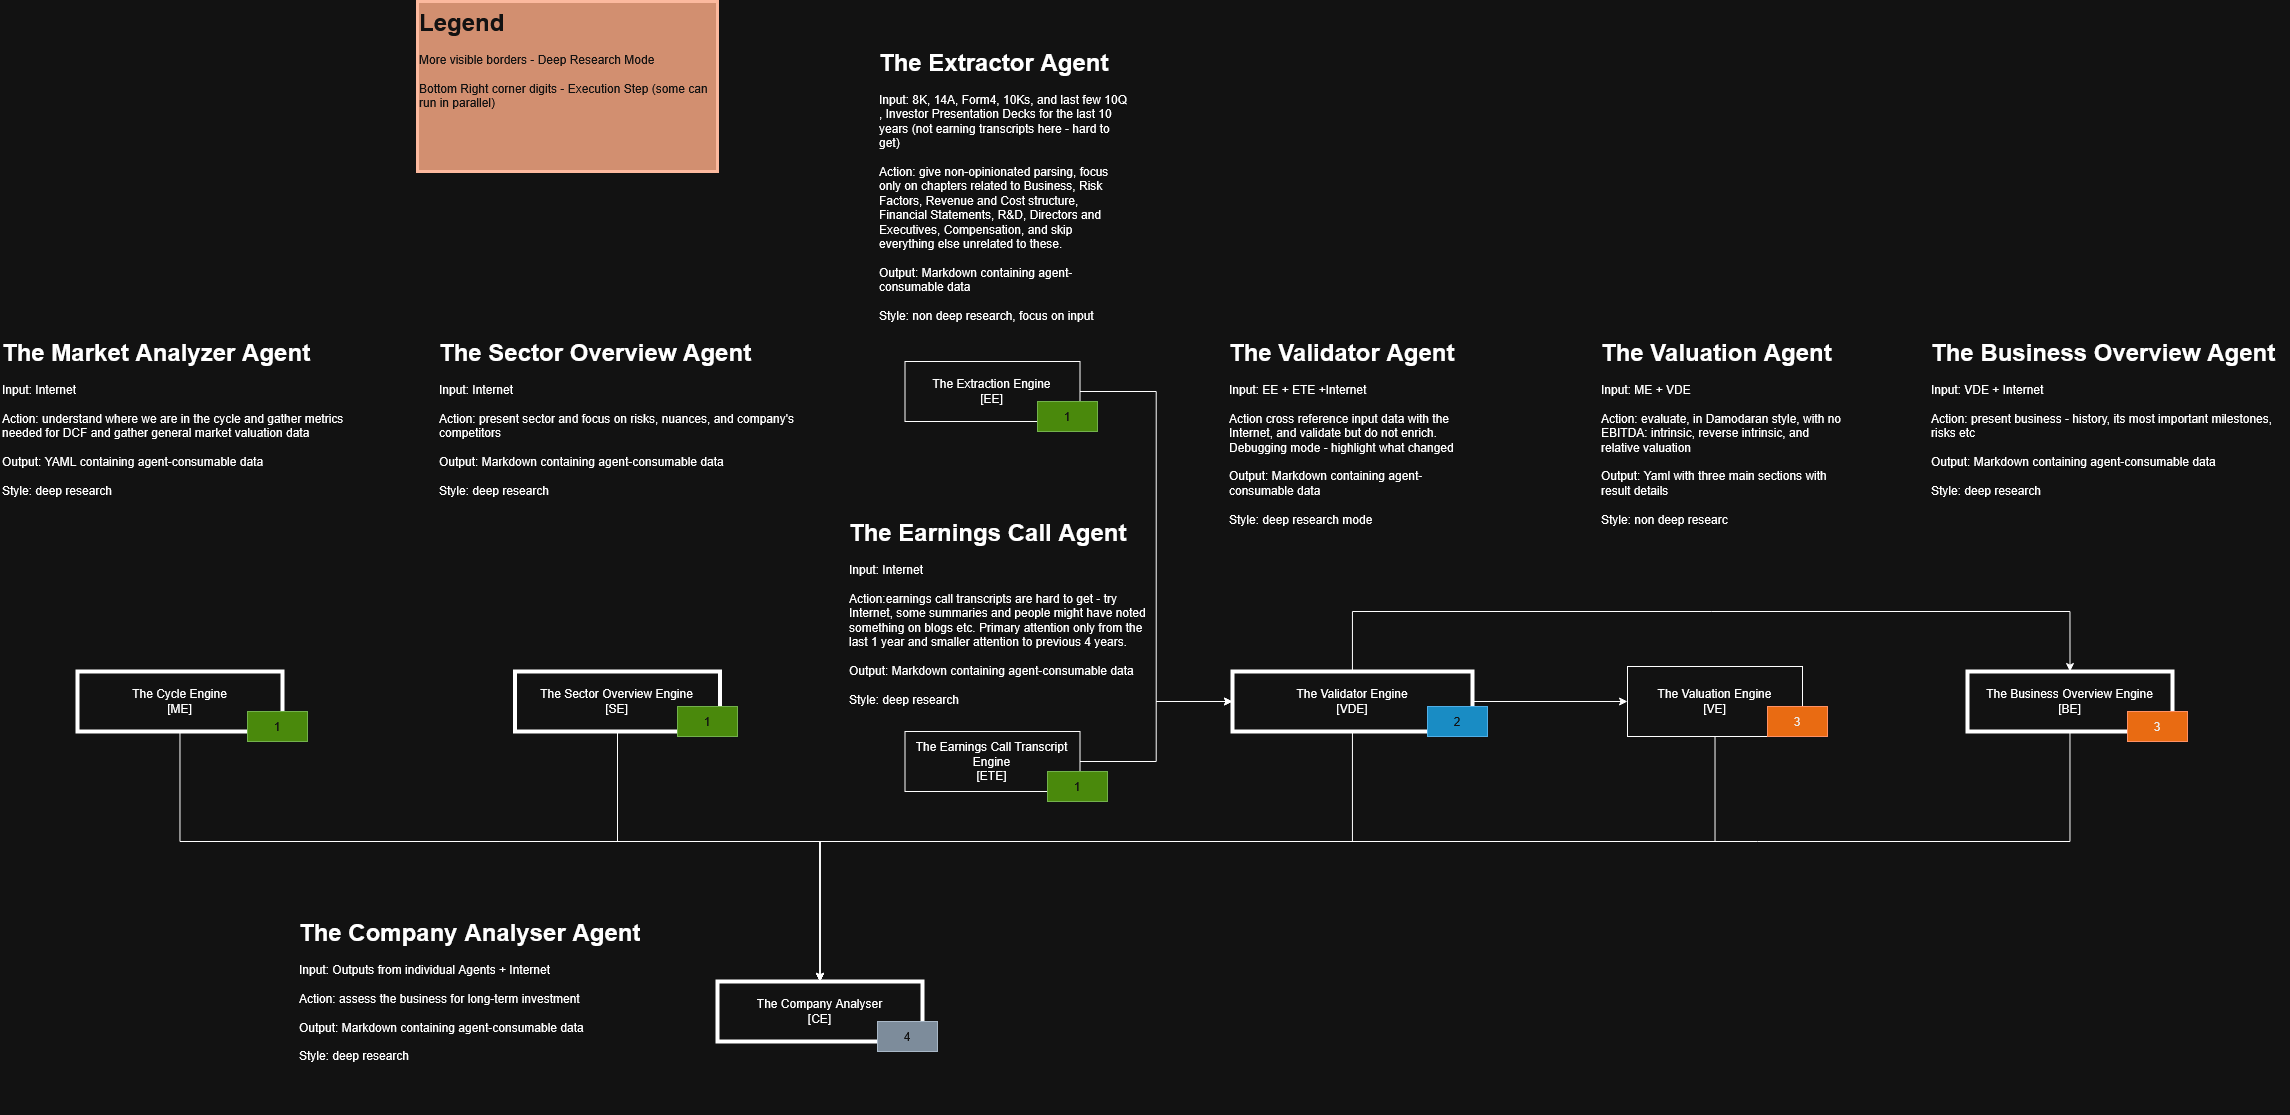

The diagram above was exported from draw.io. Its source (the exported page's mxGraphModel, read from the mxfile embedded in the PNG):
<mxGraphModel dx="3318" dy="2016" grid="1" gridSize="10" guides="1" tooltips="1" connect="1" arrows="1" fold="1" page="1" pageScale="1" pageWidth="850" pageHeight="1100" math="0" shadow="0">
  <root>
    <mxCell id="0" />
    <mxCell id="1" parent="0" />
    <mxCell id="krVF8poIIhshtyXyTykB-18" edge="1" parent="1" source="krVF8poIIhshtyXyTykB-1" style="edgeStyle=orthogonalEdgeStyle;rounded=0;orthogonalLoop=1;jettySize=auto;html=1;entryX=0;entryY=0.5;entryDx=0;entryDy=0;" target="krVF8poIIhshtyXyTykB-12">
      <mxGeometry relative="1" as="geometry" />
    </mxCell>
    <mxCell id="krVF8poIIhshtyXyTykB-1" parent="1" style="rounded=0;whiteSpace=wrap;html=1;" value="&lt;div&gt;The Extraction Engine&lt;/div&gt;&lt;div&gt;[EE]&lt;/div&gt;" vertex="1">
      <mxGeometry height="60" width="175" x="-492.5" y="-20" as="geometry" />
    </mxCell>
    <mxCell id="krVF8poIIhshtyXyTykB-2" parent="1" style="text;html=1;whiteSpace=wrap;overflow=hidden;rounded=0;" value="&lt;h1 style=&quot;margin-top: 0px;&quot;&gt;The Extractor Agent&lt;/h1&gt;&lt;div&gt;Input: 8K, 14A, Form4, 10Ks, and last few 10Q ,&amp;nbsp;Investor Presentation Decks&amp;nbsp;for the last 10 years (not earning transcripts here - hard to get)&lt;/div&gt;&lt;div&gt;&lt;br&gt;&lt;/div&gt;&lt;div&gt;Action: give non-opinionated parsing, focus only on chapters related to Business, Risk Factors, Revenue and Cost structure, Financial Statements, R&amp;amp;D, Directors and Executives, Compensation, and skip everything else unrelated to these.&amp;nbsp;&lt;/div&gt;&lt;div&gt;&lt;br&gt;&lt;/div&gt;&lt;div&gt;Output: Markdown containing agent-consumable data&lt;/div&gt;&lt;div&gt;&lt;br&gt;&lt;/div&gt;&lt;div&gt;Style: non deep research, focus on input documents.&lt;/div&gt;" vertex="1">
      <mxGeometry height="280" width="250" x="-520" y="-340" as="geometry" />
    </mxCell>
    <mxCell id="krVF8poIIhshtyXyTykB-35" edge="1" parent="1" source="krVF8poIIhshtyXyTykB-3" style="edgeStyle=orthogonalEdgeStyle;rounded=0;orthogonalLoop=1;jettySize=auto;html=1;entryX=0.5;entryY=0;entryDx=0;entryDy=0;" target="krVF8poIIhshtyXyTykB-26">
      <mxGeometry relative="1" as="geometry">
        <Array as="points">
          <mxPoint x="318" y="460" />
          <mxPoint x="-578" y="460" />
        </Array>
      </mxGeometry>
    </mxCell>
    <mxCell id="krVF8poIIhshtyXyTykB-3" parent="1" style="rounded=0;whiteSpace=wrap;html=1;strokeWidth=1;" value="&lt;div&gt;The Valuation Engine&lt;/div&gt;[VE]" vertex="1">
      <mxGeometry height="70" width="175" x="230" y="285" as="geometry" />
    </mxCell>
    <mxCell id="krVF8poIIhshtyXyTykB-4" parent="1" style="text;html=1;whiteSpace=wrap;overflow=hidden;rounded=0;" value="&lt;h1 style=&quot;margin-top: 0px;&quot;&gt;The Valuation Agent&lt;/h1&gt;&lt;div&gt;Input: ME + VDE&amp;nbsp;&lt;/div&gt;&lt;div&gt;&lt;br&gt;&lt;/div&gt;&lt;div&gt;Action: evaluate, in Damodaran style, with no EBITDA: intrinsic, reverse intrinsic, and relative valuation&lt;/div&gt;&lt;div&gt;&lt;br&gt;&lt;/div&gt;&lt;div&gt;Output: Yaml with three main sections with result details&lt;/div&gt;&lt;div&gt;&lt;br&gt;&lt;/div&gt;&lt;div&gt;Style: non deep researc&lt;/div&gt;" vertex="1">
      <mxGeometry height="250" width="250" x="202.5" y="-50" as="geometry" />
    </mxCell>
    <mxCell id="krVF8poIIhshtyXyTykB-36" edge="1" parent="1" source="krVF8poIIhshtyXyTykB-5" style="edgeStyle=orthogonalEdgeStyle;rounded=0;orthogonalLoop=1;jettySize=auto;html=1;entryX=0.5;entryY=0;entryDx=0;entryDy=0;" target="krVF8poIIhshtyXyTykB-26">
      <mxGeometry relative="1" as="geometry">
        <Array as="points">
          <mxPoint x="672" y="460" />
          <mxPoint x="-578" y="460" />
        </Array>
      </mxGeometry>
    </mxCell>
    <mxCell id="krVF8poIIhshtyXyTykB-5" parent="1" style="rounded=0;whiteSpace=wrap;html=1;strokeWidth=4;" value="&lt;div&gt;The Business Overview Engine&lt;/div&gt;&lt;div&gt;[BE]&lt;/div&gt;" vertex="1">
      <mxGeometry height="60" width="205" x="570" y="290" as="geometry" />
    </mxCell>
    <mxCell id="krVF8poIIhshtyXyTykB-7" parent="1" style="text;html=1;whiteSpace=wrap;overflow=hidden;rounded=0;" value="&lt;h1 style=&quot;margin-top: 0px;&quot;&gt;The Business Overview Agent&lt;/h1&gt;&lt;div&gt;Input: VDE + Internet&lt;/div&gt;&lt;div&gt;&lt;br&gt;&lt;/div&gt;&lt;div&gt;Action: present business - history, its most important milestones, risks etc&lt;/div&gt;&lt;div&gt;&lt;br&gt;&lt;/div&gt;&lt;div&gt;Output: Markdown containing agent-consumable data&lt;/div&gt;&lt;div&gt;&lt;br&gt;&lt;/div&gt;&lt;div&gt;Style: deep research&lt;/div&gt;" vertex="1">
      <mxGeometry height="200" width="360" x="532.5" y="-50" as="geometry" />
    </mxCell>
    <mxCell id="krVF8poIIhshtyXyTykB-32" edge="1" parent="1" source="krVF8poIIhshtyXyTykB-10" style="edgeStyle=orthogonalEdgeStyle;rounded=0;orthogonalLoop=1;jettySize=auto;html=1;entryX=0.5;entryY=0;entryDx=0;entryDy=0;" target="krVF8poIIhshtyXyTykB-26">
      <mxGeometry relative="1" as="geometry">
        <Array as="points">
          <mxPoint x="-780" y="460" />
          <mxPoint x="-578" y="460" />
        </Array>
        <mxPoint x="-810.0000000000005" y="490" as="targetPoint" />
      </mxGeometry>
    </mxCell>
    <mxCell id="krVF8poIIhshtyXyTykB-10" parent="1" style="rounded=0;whiteSpace=wrap;html=1;strokeWidth=4;" value="&lt;div&gt;The Sector Overview Engine&lt;/div&gt;&lt;div&gt;[SE]&lt;/div&gt;" vertex="1">
      <mxGeometry height="60" width="205" x="-882.5" y="290" as="geometry" />
    </mxCell>
    <mxCell id="krVF8poIIhshtyXyTykB-11" parent="1" style="text;html=1;whiteSpace=wrap;overflow=hidden;rounded=0;" value="&lt;h1 style=&quot;margin-top: 0px;&quot;&gt;The Sector Overview Agent&lt;/h1&gt;&lt;div&gt;Input: Internet&lt;/div&gt;&lt;div&gt;&lt;br&gt;&lt;/div&gt;&lt;div&gt;Action: present sector and focus on risks, nuances, and company's competitors&lt;/div&gt;&lt;div&gt;&lt;br&gt;&lt;/div&gt;&lt;div&gt;Output: Markdown containing agent-consumable data&lt;/div&gt;&lt;div&gt;&lt;br&gt;&lt;/div&gt;&lt;div&gt;Style: deep research&lt;/div&gt;" vertex="1">
      <mxGeometry height="200" width="360" x="-960" y="-50" as="geometry" />
    </mxCell>
    <mxCell id="krVF8poIIhshtyXyTykB-19" edge="1" parent="1" source="krVF8poIIhshtyXyTykB-12" style="edgeStyle=orthogonalEdgeStyle;rounded=0;orthogonalLoop=1;jettySize=auto;html=1;entryX=0;entryY=0.5;entryDx=0;entryDy=0;" target="krVF8poIIhshtyXyTykB-3">
      <mxGeometry relative="1" as="geometry" />
    </mxCell>
    <mxCell id="krVF8poIIhshtyXyTykB-20" edge="1" parent="1" source="krVF8poIIhshtyXyTykB-12" style="edgeStyle=orthogonalEdgeStyle;rounded=0;orthogonalLoop=1;jettySize=auto;html=1;entryX=0.5;entryY=0;entryDx=0;entryDy=0;" target="krVF8poIIhshtyXyTykB-5">
      <mxGeometry relative="1" as="geometry">
        <Array as="points">
          <mxPoint x="-45" y="230" />
          <mxPoint x="672" y="230" />
        </Array>
      </mxGeometry>
    </mxCell>
    <mxCell id="krVF8poIIhshtyXyTykB-34" edge="1" parent="1" source="krVF8poIIhshtyXyTykB-12" style="edgeStyle=orthogonalEdgeStyle;rounded=0;orthogonalLoop=1;jettySize=auto;html=1;entryX=0.5;entryY=0;entryDx=0;entryDy=0;" target="krVF8poIIhshtyXyTykB-26">
      <mxGeometry relative="1" as="geometry">
        <Array as="points">
          <mxPoint x="-45" y="460" />
          <mxPoint x="-578" y="460" />
        </Array>
        <mxPoint x="-810.0000000000005" y="490" as="targetPoint" />
      </mxGeometry>
    </mxCell>
    <mxCell id="krVF8poIIhshtyXyTykB-12" parent="1" style="rounded=0;whiteSpace=wrap;html=1;strokeWidth=4;" value="&lt;div&gt;The Validator Engine&lt;/div&gt;&lt;div&gt;[VDE]&lt;/div&gt;" vertex="1">
      <mxGeometry height="60" width="240" x="-165" y="290" as="geometry" />
    </mxCell>
    <mxCell id="krVF8poIIhshtyXyTykB-15" parent="1" style="text;html=1;whiteSpace=wrap;overflow=hidden;rounded=0;" value="&lt;h1 style=&quot;margin-top: 0px;&quot;&gt;The Validator Agent&lt;/h1&gt;&lt;div&gt;Input: EE + ETE +Internet&lt;/div&gt;&lt;div&gt;&lt;br&gt;&lt;/div&gt;&lt;div&gt;Action cross reference input data with the Internet, and validate but do not enrich. Debugging mode - highlight what changed&lt;/div&gt;&lt;div&gt;&lt;br&gt;&lt;/div&gt;&lt;div&gt;Output: Markdown containing agent-consumable data&lt;/div&gt;&lt;div&gt;&lt;br&gt;&lt;/div&gt;&lt;div&gt;Style: deep research mode&lt;/div&gt;" vertex="1">
      <mxGeometry height="235" width="250" x="-170" y="-50" as="geometry" />
    </mxCell>
    <mxCell id="krVF8poIIhshtyXyTykB-21" parent="1" style="text;html=1;whiteSpace=wrap;strokeColor=#2D7600;fillColor=#60a917;align=center;verticalAlign=middle;rounded=0;fontColor=#ffffff;" value="1" vertex="1">
      <mxGeometry height="30" width="60" x="-720" y="325" as="geometry" />
    </mxCell>
    <mxCell id="krVF8poIIhshtyXyTykB-22" parent="1" style="text;html=1;whiteSpace=wrap;strokeColor=#2D7600;fillColor=#60a917;align=center;verticalAlign=middle;rounded=0;fontColor=#ffffff;" value="1" vertex="1">
      <mxGeometry height="30" width="60" x="-360" y="20" as="geometry" />
    </mxCell>
    <mxCell id="krVF8poIIhshtyXyTykB-23" parent="1" style="text;html=1;whiteSpace=wrap;strokeColor=#006EAF;fillColor=#1ba1e2;align=center;verticalAlign=middle;rounded=0;fontColor=#ffffff;" value="2" vertex="1">
      <mxGeometry height="30" width="60" x="30" y="325" as="geometry" />
    </mxCell>
    <mxCell id="krVF8poIIhshtyXyTykB-24" parent="1" style="text;html=1;whiteSpace=wrap;strokeColor=#C73500;fillColor=#fa6800;align=center;verticalAlign=middle;rounded=0;fontColor=#000000;" value="3" vertex="1">
      <mxGeometry height="30" width="60" x="370" y="325" as="geometry" />
    </mxCell>
    <mxCell id="krVF8poIIhshtyXyTykB-25" parent="1" style="text;html=1;whiteSpace=wrap;strokeColor=#C73500;fillColor=#fa6800;align=center;verticalAlign=middle;rounded=0;fontColor=#000000;" value="3" vertex="1">
      <mxGeometry height="30" width="60" x="730" y="330" as="geometry" />
    </mxCell>
    <mxCell id="krVF8poIIhshtyXyTykB-27" parent="1" style="rounded=0;whiteSpace=wrap;html=1;strokeWidth=4;" value="&lt;div&gt;The Cycle Engine&lt;/div&gt;&lt;div&gt;[ME]&lt;/div&gt;" vertex="1">
      <mxGeometry height="60" width="205" x="-1320" y="290" as="geometry" />
    </mxCell>
    <mxCell id="krVF8poIIhshtyXyTykB-28" parent="1" style="text;html=1;whiteSpace=wrap;overflow=hidden;rounded=0;" value="&lt;h1 style=&quot;margin-top: 0px;&quot;&gt;The Market Analyzer Agent&lt;/h1&gt;&lt;div&gt;Input: Internet&lt;/div&gt;&lt;div&gt;&lt;br&gt;&lt;/div&gt;&lt;div&gt;Action: understand where we are in the cycle and gather metrics needed for DCF and gather general market valuation data&lt;/div&gt;&lt;div&gt;&lt;br&gt;&lt;/div&gt;&lt;div&gt;Output: YAML containing agent-consumable data&lt;/div&gt;&lt;div&gt;&lt;br&gt;&lt;/div&gt;&lt;div&gt;Style: deep research&lt;/div&gt;" vertex="1">
      <mxGeometry height="200" width="360" x="-1397.5" y="-50" as="geometry" />
    </mxCell>
    <mxCell id="krVF8poIIhshtyXyTykB-29" parent="1" style="text;html=1;whiteSpace=wrap;strokeColor=#2D7600;fillColor=#60a917;align=center;verticalAlign=middle;rounded=0;fontColor=#ffffff;" value="1" vertex="1">
      <mxGeometry height="30" width="60" x="-1150" y="330" as="geometry" />
    </mxCell>
    <mxCell id="krVF8poIIhshtyXyTykB-30" parent="1" style="text;html=1;whiteSpace=wrap;overflow=hidden;rounded=0;" value="&lt;h1 style=&quot;margin-top: 0px;&quot;&gt;The Company Analyser Agent&lt;/h1&gt;&lt;div&gt;Input: Outputs from individual Agents + Internet&lt;/div&gt;&lt;div&gt;&lt;br&gt;&lt;/div&gt;&lt;div&gt;Action: assess the business for long-term investment&lt;/div&gt;&lt;div&gt;&lt;br&gt;&lt;/div&gt;&lt;div&gt;Output: Markdown containing agent-consumable data&lt;/div&gt;&lt;div&gt;&lt;br&gt;&lt;/div&gt;&lt;div&gt;Style: deep research&lt;/div&gt;" vertex="1">
      <mxGeometry height="200" width="360" x="-1100" y="530" as="geometry" />
    </mxCell>
    <mxCell id="krVF8poIIhshtyXyTykB-38" edge="1" parent="1" source="krVF8poIIhshtyXyTykB-27" style="edgeStyle=orthogonalEdgeStyle;rounded=0;orthogonalLoop=1;jettySize=auto;html=1;entryX=0.5;entryY=0;entryDx=0;entryDy=0;" target="krVF8poIIhshtyXyTykB-26" value="">
      <mxGeometry relative="1" as="geometry">
        <Array as="points">
          <mxPoint x="-1218" y="460" />
        </Array>
        <mxPoint x="-1218" y="350" as="sourcePoint" />
        <mxPoint x="-810" y="610" as="targetPoint" />
      </mxGeometry>
    </mxCell>
    <mxCell id="krVF8poIIhshtyXyTykB-26" parent="1" style="rounded=0;whiteSpace=wrap;html=1;strokeWidth=4;" value="&lt;div&gt;The Company Analyser&lt;/div&gt;&lt;div&gt;[CE]&lt;/div&gt;" vertex="1">
      <mxGeometry height="60" width="205" x="-680" y="600" as="geometry" />
    </mxCell>
    <mxCell id="krVF8poIIhshtyXyTykB-37" parent="1" style="text;html=1;whiteSpace=wrap;strokeColor=#314354;fillColor=#647687;align=center;verticalAlign=middle;rounded=0;fontColor=#ffffff;" value="4" vertex="1">
      <mxGeometry height="30" width="60" x="-520" y="640" as="geometry" />
    </mxCell>
    <mxCell id="krVF8poIIhshtyXyTykB-39" parent="1" style="text;html=1;whiteSpace=wrap;overflow=hidden;rounded=0;fillColor=#a0522d;fontColor=#ffffff;strokeColor=#6D1F00;strokeWidth=3;" value="&lt;h1 style=&quot;margin-top: 0px;&quot;&gt;Legend&lt;/h1&gt;&lt;div&gt;More visible borders - Deep Research Mode&lt;/div&gt;&lt;div&gt;&lt;br&gt;&lt;/div&gt;&lt;div&gt;Bottom Right corner digits - Execution Step (some can run in parallel)&lt;/div&gt;" vertex="1">
      <mxGeometry height="170" width="300" x="-980" y="-380" as="geometry" />
    </mxCell>
    <mxCell id="krVF8poIIhshtyXyTykB-40" parent="1" style="text;html=1;whiteSpace=wrap;overflow=hidden;rounded=0;" value="&lt;h1 style=&quot;margin-top: 0px;&quot;&gt;The Earnings Call Agent&lt;/h1&gt;&lt;div&gt;Input: Internet&lt;/div&gt;&lt;div&gt;&lt;br&gt;&lt;/div&gt;&lt;div&gt;Action:earnings call transcripts are hard to get - try Internet, some summaries and people might have noted something on blogs etc. Primary attention only from the last 1 year and smaller attention to previous 4 years.&lt;/div&gt;&lt;div&gt;&lt;br&gt;&lt;/div&gt;&lt;div&gt;Output: Markdown containing agent-consumable data&lt;/div&gt;&lt;div&gt;&lt;br&gt;&lt;/div&gt;&lt;div&gt;Style: deep research&lt;/div&gt;" vertex="1">
      <mxGeometry height="230" width="310" x="-550" y="130" as="geometry" />
    </mxCell>
    <mxCell id="krVF8poIIhshtyXyTykB-44" edge="1" parent="1" source="krVF8poIIhshtyXyTykB-41" style="edgeStyle=orthogonalEdgeStyle;rounded=0;orthogonalLoop=1;jettySize=auto;html=1;entryX=0;entryY=0.5;entryDx=0;entryDy=0;" target="krVF8poIIhshtyXyTykB-12">
      <mxGeometry relative="1" as="geometry" />
    </mxCell>
    <mxCell id="krVF8poIIhshtyXyTykB-41" parent="1" style="rounded=0;whiteSpace=wrap;html=1;" value="&lt;div&gt;The Earnings Call Transcript Engine&lt;/div&gt;&lt;div&gt;[ETE]&lt;/div&gt;" vertex="1">
      <mxGeometry height="60" width="175" x="-492.5" y="350" as="geometry" />
    </mxCell>
    <mxCell id="krVF8poIIhshtyXyTykB-42" parent="1" style="text;html=1;whiteSpace=wrap;strokeColor=#2D7600;fillColor=#60a917;align=center;verticalAlign=middle;rounded=0;fontColor=#ffffff;" value="1" vertex="1">
      <mxGeometry height="30" width="60" x="-350" y="390" as="geometry" />
    </mxCell>
  </root>
</mxGraphModel>